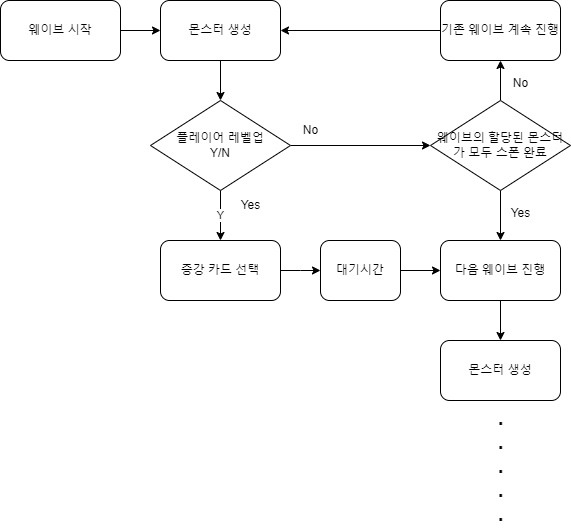

The diagram above was exported from draw.io. Its source (the exported page's mxGraphModel, read from the mxfile embedded in the PNG):
<mxGraphModel dx="1434" dy="780" grid="1" gridSize="10" guides="1" tooltips="1" connect="1" arrows="1" fold="1" page="1" pageScale="1" pageWidth="827" pageHeight="1169" math="0" shadow="0">
  <root>
    <mxCell id="0" />
    <mxCell id="1" parent="0" />
    <mxCell id="IqolwRmg5ApgCauygNB1-3" value="" style="edgeStyle=orthogonalEdgeStyle;rounded=0;orthogonalLoop=1;jettySize=auto;html=1;" edge="1" parent="1" source="IqolwRmg5ApgCauygNB1-1" target="IqolwRmg5ApgCauygNB1-2">
      <mxGeometry relative="1" as="geometry" />
    </mxCell>
    <mxCell id="IqolwRmg5ApgCauygNB1-1" value="웨이브 시작" style="rounded=1;whiteSpace=wrap;html=1;" vertex="1" parent="1">
      <mxGeometry x="40" y="70" width="120" height="60" as="geometry" />
    </mxCell>
    <mxCell id="IqolwRmg5ApgCauygNB1-5" value="" style="edgeStyle=orthogonalEdgeStyle;rounded=0;orthogonalLoop=1;jettySize=auto;html=1;" edge="1" parent="1" source="IqolwRmg5ApgCauygNB1-2" target="IqolwRmg5ApgCauygNB1-4">
      <mxGeometry relative="1" as="geometry" />
    </mxCell>
    <mxCell id="IqolwRmg5ApgCauygNB1-2" value="몬스터 생성" style="rounded=1;whiteSpace=wrap;html=1;" vertex="1" parent="1">
      <mxGeometry x="200" y="70" width="120" height="60" as="geometry" />
    </mxCell>
    <mxCell id="IqolwRmg5ApgCauygNB1-7" value="Y" style="edgeStyle=orthogonalEdgeStyle;rounded=0;orthogonalLoop=1;jettySize=auto;html=1;" edge="1" parent="1" source="IqolwRmg5ApgCauygNB1-4" target="IqolwRmg5ApgCauygNB1-6">
      <mxGeometry relative="1" as="geometry" />
    </mxCell>
    <mxCell id="IqolwRmg5ApgCauygNB1-10" value="" style="edgeStyle=orthogonalEdgeStyle;rounded=0;orthogonalLoop=1;jettySize=auto;html=1;entryX=0;entryY=0.5;entryDx=0;entryDy=0;" edge="1" parent="1" source="IqolwRmg5ApgCauygNB1-4" target="IqolwRmg5ApgCauygNB1-12">
      <mxGeometry relative="1" as="geometry">
        <mxPoint x="380" y="215" as="targetPoint" />
      </mxGeometry>
    </mxCell>
    <mxCell id="IqolwRmg5ApgCauygNB1-4" value="플레이어 레벨업&lt;div&gt;Y/N&lt;/div&gt;" style="rhombus;whiteSpace=wrap;html=1;" vertex="1" parent="1">
      <mxGeometry x="190" y="170" width="140" height="90" as="geometry" />
    </mxCell>
    <mxCell id="IqolwRmg5ApgCauygNB1-20" value="" style="edgeStyle=orthogonalEdgeStyle;rounded=0;orthogonalLoop=1;jettySize=auto;html=1;" edge="1" parent="1" source="IqolwRmg5ApgCauygNB1-6">
      <mxGeometry relative="1" as="geometry">
        <mxPoint x="360" y="340" as="targetPoint" />
      </mxGeometry>
    </mxCell>
    <mxCell id="IqolwRmg5ApgCauygNB1-6" value="증강 카드 선택" style="rounded=1;whiteSpace=wrap;html=1;" vertex="1" parent="1">
      <mxGeometry x="200" y="310" width="120" height="60" as="geometry" />
    </mxCell>
    <mxCell id="IqolwRmg5ApgCauygNB1-8" value="Yes" style="text;html=1;align=center;verticalAlign=middle;resizable=0;points=[];autosize=1;strokeColor=none;fillColor=none;" vertex="1" parent="1">
      <mxGeometry x="270" y="260" width="40" height="30" as="geometry" />
    </mxCell>
    <mxCell id="IqolwRmg5ApgCauygNB1-11" value="No" style="text;html=1;align=center;verticalAlign=middle;resizable=0;points=[];autosize=1;strokeColor=none;fillColor=none;" vertex="1" parent="1">
      <mxGeometry x="330" y="185" width="40" height="30" as="geometry" />
    </mxCell>
    <mxCell id="IqolwRmg5ApgCauygNB1-14" value="" style="edgeStyle=orthogonalEdgeStyle;rounded=0;orthogonalLoop=1;jettySize=auto;html=1;" edge="1" parent="1" source="IqolwRmg5ApgCauygNB1-12" target="IqolwRmg5ApgCauygNB1-13">
      <mxGeometry relative="1" as="geometry" />
    </mxCell>
    <mxCell id="IqolwRmg5ApgCauygNB1-16" value="" style="edgeStyle=orthogonalEdgeStyle;rounded=0;orthogonalLoop=1;jettySize=auto;html=1;" edge="1" parent="1" source="IqolwRmg5ApgCauygNB1-12" target="IqolwRmg5ApgCauygNB1-15">
      <mxGeometry relative="1" as="geometry" />
    </mxCell>
    <mxCell id="IqolwRmg5ApgCauygNB1-12" value="웨이브의 할당된 몬스터가 모두 스폰 완료" style="rhombus;whiteSpace=wrap;html=1;" vertex="1" parent="1">
      <mxGeometry x="470" y="170" width="140" height="90" as="geometry" />
    </mxCell>
    <mxCell id="IqolwRmg5ApgCauygNB1-19" value="" style="edgeStyle=orthogonalEdgeStyle;rounded=0;orthogonalLoop=1;jettySize=auto;html=1;" edge="1" parent="1" source="IqolwRmg5ApgCauygNB1-13" target="IqolwRmg5ApgCauygNB1-2">
      <mxGeometry relative="1" as="geometry" />
    </mxCell>
    <mxCell id="IqolwRmg5ApgCauygNB1-13" value="기존 웨이브 계속 진행" style="rounded=1;whiteSpace=wrap;html=1;" vertex="1" parent="1">
      <mxGeometry x="480" y="70" width="120" height="60" as="geometry" />
    </mxCell>
    <mxCell id="IqolwRmg5ApgCauygNB1-24" value="" style="edgeStyle=orthogonalEdgeStyle;rounded=0;orthogonalLoop=1;jettySize=auto;html=1;" edge="1" parent="1" source="IqolwRmg5ApgCauygNB1-15" target="IqolwRmg5ApgCauygNB1-23">
      <mxGeometry relative="1" as="geometry" />
    </mxCell>
    <mxCell id="IqolwRmg5ApgCauygNB1-15" value="다음 웨이브 진행" style="rounded=1;whiteSpace=wrap;html=1;" vertex="1" parent="1">
      <mxGeometry x="480" y="310" width="120" height="60" as="geometry" />
    </mxCell>
    <mxCell id="IqolwRmg5ApgCauygNB1-17" value="Yes" style="text;html=1;align=center;verticalAlign=middle;resizable=0;points=[];autosize=1;strokeColor=none;fillColor=none;" vertex="1" parent="1">
      <mxGeometry x="540" y="268" width="40" height="30" as="geometry" />
    </mxCell>
    <mxCell id="IqolwRmg5ApgCauygNB1-18" value="No" style="text;html=1;align=center;verticalAlign=middle;resizable=0;points=[];autosize=1;strokeColor=none;fillColor=none;" vertex="1" parent="1">
      <mxGeometry x="540" y="138" width="40" height="30" as="geometry" />
    </mxCell>
    <mxCell id="IqolwRmg5ApgCauygNB1-22" value="" style="edgeStyle=orthogonalEdgeStyle;rounded=0;orthogonalLoop=1;jettySize=auto;html=1;" edge="1" parent="1" source="IqolwRmg5ApgCauygNB1-21" target="IqolwRmg5ApgCauygNB1-15">
      <mxGeometry relative="1" as="geometry" />
    </mxCell>
    <mxCell id="IqolwRmg5ApgCauygNB1-21" value="대기시간" style="rounded=1;whiteSpace=wrap;html=1;" vertex="1" parent="1">
      <mxGeometry x="360" y="310" width="80" height="60" as="geometry" />
    </mxCell>
    <mxCell id="IqolwRmg5ApgCauygNB1-23" value="몬스터 생성" style="rounded=1;whiteSpace=wrap;html=1;" vertex="1" parent="1">
      <mxGeometry x="480" y="410" width="120" height="60" as="geometry" />
    </mxCell>
    <mxCell id="IqolwRmg5ApgCauygNB1-25" value=".&lt;br style=&quot;font-size: 20px;&quot;&gt;.&lt;br style=&quot;font-size: 20px;&quot;&gt;.&lt;br style=&quot;font-size: 20px;&quot;&gt;.&lt;br style=&quot;font-size: 20px;&quot;&gt;." style="text;html=1;align=center;verticalAlign=middle;resizable=0;points=[];autosize=1;strokeColor=none;fillColor=none;fontSize=20;fontStyle=1" vertex="1" parent="1">
      <mxGeometry x="525" y="470" width="30" height="130" as="geometry" />
    </mxCell>
  </root>
</mxGraphModel>